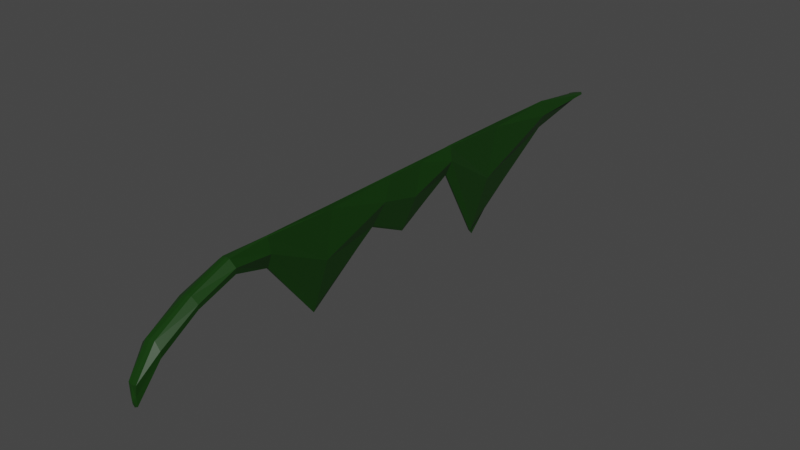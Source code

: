 # Source: BatWingV1.0.blend  (saved by Blender 2.90.8; exported with 4.5.12 LTS)
import bpy
from mathutils import Matrix  # noqa: F401  (used for matrix-valued properties, if any)

bpy.ops.wm.read_factory_settings(use_empty=True)
scene = bpy.context.scene
scene.name = 'Scene'

# ---- collections
col_collection = bpy.data.collections.new('Collection'); scene.collection.children.link(col_collection)

# ---- materials (node trees are filled in below, after node groups)
mat_material = bpy.data.materials.new('Material')
mat_material.alpha_threshold = 0.0
mat_material.use_transparent_shadow = False
mat_material.line_color = (0.0, 0.0, 0.0, 1.0)

# ---- material node trees
mat_material.use_nodes = True; mat_material.node_tree.nodes.clear()
_N = mat_material.node_tree.nodes; _L = mat_material.node_tree.links
n0 = _N.new('ShaderNodeOutputMaterial'); n0.name = 'Material Output'; n0.location = (300, 300)
n1 = _N.new('ShaderNodeBsdfPrincipled'); n1.name = 'Principled BSDF'; n1.location = (10, 300)
n1.distribution = 'GGX'
n1.subsurface_method = 'BURLEY'
n1.inputs[0].default_value = (0.005533, 0.03895, 0.002173, 1.0)
n1.inputs[2].default_value = 0.4
n1.inputs[3].default_value = 1.45
n1.inputs[27].default_value = (0.0, 0.0, 0.0, 1.0)
n1.inputs[28].default_value = 1.0
_L.new(n1.outputs[0], n0.inputs[0])
n0.is_active_output = True

# ---- world
world_world = bpy.data.worlds.new('World'); scene.world = world_world
world_world.use_nodes = True; world_world.node_tree.nodes.clear()
_N = world_world.node_tree.nodes; _L = world_world.node_tree.links
n0 = _N.new('ShaderNodeOutputWorld'); n0.name = 'World Output'; n0.location = (300, 300)
n1 = _N.new('ShaderNodeBackground'); n1.name = 'Background'; n1.location = (10, 300)
n1.inputs[0].default_value = (0.05088, 0.05088, 0.05088, 1.0)
_L.new(n1.outputs[0], n0.inputs[0])
n0.is_active_output = True
world_world.color = (0.05088, 0.05088, 0.05088)
world_world.use_sun_shadow = False
world_world.sun_shadow_jitter_overblur = 0.0

# ---- meshes
me_cube = bpy.data.meshes.new('Cube')
me_cube.from_pydata([(0.04999, 0.9733, -0.0731), (0.08925, 0.9733, -0.3037), (0.3658, -0.9348, -4.732), (0.2641, -0.9348, -6.437), (-0.1333, 0.9733, -0.0731), (-0.8449, 0.9733, -0.3037), (-0.3863, -0.9348, -4.732), (-0.2663, -0.9348, -6.437), (-0.1074, -0.09115, -2.557), (0.03648, -0.01324, 0.8838), (-0.1238, -0.01324, 0.8838), (0.07841, -0.09115, -2.557), (-0.1814, -0.4975, -1.427), (0.05733, -0.49, 0.9199), (-0.1486, -0.49, 0.9199), (0.1548, -0.4975, -1.427), (-0.1238, 0.4939, 0.5758), (0.07841, 0.379, -7.743), (-0.1603, 0.3729, -8.113), (0.03648, 0.4939, 0.5758), (-0.1074, 0.2402, -1.418), (0.03648, 0.2601, 0.9458), (-0.1238, 0.2601, 0.9458), (0.07841, 0.2402, -1.418), (-0.1238, 0.75, 0.8238), (0.07841, 0.7379, -1.546), (-0.8479, 0.7403, -1.437), (0.03648, 0.75, 0.8238), (-0.1238, -0.2538, 0.6257), (0.07841, -0.332, -6.869), (-0.1074, -0.332, -6.869), (0.03648, -0.2538, 0.6257), (-0.9199, -0.75, -1.244), (0.2768, -0.75, -0.4756), (-0.3533, -0.75, -0.4756), (0.9199, -0.75, -1.244), (-0.8561, -0.8704, -3.382), (0.4044, -0.8704, -2.216), (-0.4017, -0.8704, -2.216), (0.8559, -0.8704, -3.382), (-0.3881, -0.625, 0.8461), (0.8435, -0.625, -0.1281), (-0.8459, -0.625, -0.1281), (0.271, -0.625, 0.8461), (-0.1074, 0.04199, -4.201), (0.03648, 0.1219, 0.7567), (-0.1238, 0.1219, 0.7567), (0.07841, 0.04199, -4.201), (-0.0764, 0.98, -0.2832), (-0.002623, -0.9366, -4.782), (-0.0002216, -0.9366, -6.561), (-0.007946, 0.98, -0.1048), (-0.002386, -0.09445, -2.674), (-0.007946, -0.009938, 1.0), (-0.002386, -0.4975, -1.507), (-0.007946, -0.49, 1.0), (-0.007946, 0.5, 1.0), (-0.002386, 0.3729, -8.167), (-0.007946, 0.2601, 1.0), (-0.002386, 0.2402, -1.473), (-0.0764, 0.7379, -1.626), (-0.007946, 0.75, 0.9039), (-0.007946, -0.25, 1.0), (-0.002386, -0.3358, -7.243), (0.0, -0.75, -1.275), (-0.007785, -0.75, -0.4445), (0.0, -0.8704, -3.432), (0.001542, -0.8704, -2.167), (-0.01195, -0.625, 0.8857), (0.0, -0.625, -0.1677), (-0.007946, 0.1257, 1.0), (-0.002386, 0.03812, -4.445), (0.3817, 0.98, -0.194), (-0.2723, -0.9366, -5.671), (0.2676, -0.9366, -5.671), (-0.5037, 0.98, -0.194), (0.4216, -0.05219, -0.8368), (-0.4736, -0.05219, -0.8368), (-0.5098, -0.4938, -0.2537), (0.4618, -0.4938, -0.2537), (0.4216, 0.4365, -3.584), (-0.4736, 0.4365, -3.584), (-0.4736, 0.2502, -0.2363), (0.4216, 0.2502, -0.2363), (0.4216, 0.7439, -0.361), (-0.5476, 0.7439, -0.361), (0.4216, -0.2929, -3.122), (-0.4736, -0.2929, -3.122), (-0.9447, -0.75, -0.8599), (0.9369, -0.75, -0.8599), (-0.8866, -0.8704, -2.799), (0.8879, -0.8704, -2.799), (0.9002, -0.625, 0.359), (-0.9162, -0.625, 0.359), (-0.4736, 0.08194, -1.722), (0.4216, 0.08194, -1.722), (-0.003973, 1.0, -0.2109), (-0.0002216, -0.942, -5.931), (-0.1752, 0.3916, -8.679), (-0.9029, 0.7072, -1.921), (-0.1761, 0.3916, -8.681), (-0.9045, 0.7073, -1.923), (-0.177, 0.3916, -8.682), (-0.9061, 0.7073, -1.926), (-0.1779, 0.3916, -8.684), (-0.9076, 0.7074, -1.929), (-0.1788, 0.3916, -8.686), (-0.9092, 0.7074, -1.932), (-0.1797, 0.3916, -8.687), (-0.9108, 0.7075, -1.935), (-0.1806, 0.3917, -8.689), (-0.9124, 0.7075, -1.938), (-0.1814, 0.3917, -8.69), (-0.914, 0.7075, -1.941), (-0.1823, 0.3917, -8.692), (-0.9155, 0.7076, -1.944), (-0.1832, 0.3917, -8.693), (-0.9171, 0.7076, -1.946), (-0.1841, 0.3917, -8.695), (-0.9187, 0.7077, -1.949), (-0.2348, 0.4132, -8.239), (-0.8701, 0.6863, -2.41)], [], [(67, 38, 6, 49), (97, 49, 6, 73), (85, 24, 4, 75), (66, 39, 3, 50), (91, 37, 2, 74), (96, 51, 0, 72), (95, 45, 9, 76), (71, 47, 11, 52), (87, 28, 10, 77), (70, 46, 10, 53), (93, 40, 14, 78), (86, 31, 13, 79), (63, 29, 15, 54), (62, 28, 14, 55), (61, 24, 16, 56), (60, 25, 17, 57), (84, 27, 19, 80), (82, 22, 16, 81), (94, 46, 22, 82), (56, 16, 22, 58), (57, 17, 23, 59), (80, 19, 21, 83), (72, 0, 27, 84), (48, 1, 25, 60), (51, 4, 24, 61), (81, 16, 24, 85), (53, 10, 28, 62), (52, 11, 29, 63), (76, 9, 31, 86), (78, 14, 28, 87), (90, 38, 34, 88), (92, 43, 33, 89), (69, 41, 35, 64), (68, 40, 34, 65), (73, 6, 38, 90), (89, 33, 37, 91), (64, 35, 39, 66), (65, 34, 38, 67), (55, 14, 40, 68), (54, 15, 41, 69), (79, 13, 43, 92), (88, 34, 40, 93), (77, 10, 46, 94), (58, 22, 46, 70), (59, 23, 47, 71), (83, 21, 45, 95), (20, 59, 71, 44), (21, 58, 70, 45), (12, 54, 69, 42), (13, 55, 68, 43), (33, 65, 67, 37), (32, 64, 66, 36), (43, 68, 65, 33), (42, 69, 64, 32), (8, 52, 63, 30), (9, 53, 62, 31), (0, 51, 61, 27), (5, 48, 60, 26), (18, 57, 59, 20), (19, 56, 58, 21), (26, 60, 57, 18), (27, 61, 56, 19), (31, 62, 55, 13), (30, 63, 54, 12), (45, 70, 53, 9), (44, 71, 52, 8), (75, 4, 51, 96), (36, 66, 50, 7), (74, 2, 49, 97), (37, 67, 49, 2), (3, 74, 97, 50), (5, 75, 96, 48), (23, 83, 95, 47), (8, 77, 94, 44), (32, 88, 93, 42), (15, 79, 92, 41), (35, 89, 91, 39), (7, 73, 90, 36), (41, 92, 89, 35), (36, 90, 88, 32), (12, 78, 87, 30), (11, 76, 86, 29), (18, 81, 85, 26), (1, 72, 84, 25), (17, 80, 83, 23), (44, 94, 82, 20), (20, 82, 81, 18), (25, 84, 80, 17), (29, 86, 79, 15), (42, 93, 78, 12), (30, 87, 77, 8), (47, 95, 76, 11), (48, 96, 72, 1), (39, 91, 74, 3), (26, 85, 75, 5), (50, 97, 73, 7), (18, 26, 99, 98), (98, 99, 101, 100), (100, 101, 103, 102), (102, 103, 105, 104), (104, 105, 107, 106), (106, 107, 109, 108), (108, 109, 111, 110), (110, 111, 113, 112), (112, 113, 115, 114), (114, 115, 117, 116), (116, 117, 119, 118), (118, 119, 121, 120)])
_uv = me_cube.uv_layers.new(name='UVMap')
_uv.uv.foreach_set('vector', [0.75, 0.7344, 0.875, 0.7344, 0.875, 0.75, 0.75, 0.75, 0.5, 0.875, 0.625, 0.875, 0.625, 1.0, 0.5, 1.0, 0.5, 0.2187, 0.625, 0.2188, 0.625, 0.25, 0.5, 0.25, 0.25, 0.7344, 0.375, 0.7344, 0.375, 0.75, 0.25, 0.75, 0.5, 0.7344, 0.625, 0.7344, 0.625, 0.75, 0.5, 0.75, 0.5, 0.375, 0.625, 0.375, 0.625, 0.5, 0.5, 0.5, 0.5, 0.6093, 0.625, 0.6093, 0.625, 0.625, 0.5, 0.625, 0.25, 0.6093, 0.375, 0.6093, 0.375, 0.625, 0.25, 0.625, 0.5, 0.09375, 0.625, 0.09375, 0.625, 0.125, 0.5, 0.125, 0.75, 0.6093, 0.875, 0.6093, 0.875, 0.625, 0.75, 0.625, 0.5, 0.04688, 0.625, 0.04688, 0.625, 0.0625, 0.5, 0.0625, 0.5, 0.6562, 0.625, 0.6562, 0.625, 0.6875, 0.5, 0.6875, 0.25, 0.6562, 0.375, 0.6562, 0.375, 0.6875, 0.25, 0.6875, 0.75, 0.6562, 0.875, 0.6562, 0.875, 0.6875, 0.75, 0.6875, 0.75, 0.5312, 0.875, 0.5312, 0.875, 0.5625, 0.75, 0.5625, 0.25, 0.5312, 0.375, 0.5312, 0.375, 0.5625, 0.25, 0.5625, 0.5, 0.5312, 0.625, 0.5312, 0.625, 0.5625, 0.5, 0.5625, 0.5, 0.1562, 0.625, 0.1562, 0.625, 0.1875, 0.5, 0.1875, 0.5, 0.1407, 0.625, 0.1407, 0.625, 0.1562, 0.5, 0.1562, 0.75, 0.5625, 0.875, 0.5625, 0.875, 0.5938, 0.75, 0.5938, 0.25, 0.5625, 0.375, 0.5625, 0.375, 0.5938, 0.25, 0.5938, 0.5, 0.5625, 0.625, 0.5625, 0.625, 0.5938, 0.5, 0.5937, 0.5, 0.5, 0.625, 0.5, 0.625, 0.5312, 0.5, 0.5312, 0.25, 0.5, 0.375, 0.5, 0.375, 0.5312, 0.25, 0.5312, 0.75, 0.5, 0.875, 0.5, 0.875, 0.5312, 0.75, 0.5312, 0.5, 0.1875, 0.625, 0.1875, 0.625, 0.2188, 0.5, 0.2187, 0.75, 0.625, 0.875, 0.625, 0.875, 0.6562, 0.75, 0.6562, 0.25, 0.625, 0.375, 0.625, 0.375, 0.6562, 0.25, 0.6562, 0.5, 0.625, 0.625, 0.625, 0.625, 0.6562, 0.5, 0.6562, 0.5, 0.0625, 0.625, 0.0625, 0.625, 0.09375, 0.5, 0.09375, 0.5, 0.01562, 0.625, 0.01562, 0.625, 0.03125, 0.5, 0.03125, 0.5, 0.7031, 0.625, 0.7031, 0.625, 0.7188, 0.5, 0.7188, 0.25, 0.7031, 0.375, 0.7031, 0.375, 0.7188, 0.25, 0.7188, 0.75, 0.7031, 0.875, 0.7031, 0.875, 0.7188, 0.75, 0.7188, 0.5, 0.0, 0.625, 0.0, 0.625, 0.01562, 0.5, 0.01562, 0.5, 0.7188, 0.625, 0.7188, 0.625, 0.7344, 0.5, 0.7344, 0.25, 0.7188, 0.375, 0.7188, 0.375, 0.7344, 0.25, 0.7344, 0.75, 0.7188, 0.875, 0.7188, 0.875, 0.7344, 0.75, 0.7344, 0.75, 0.6875, 0.875, 0.6875, 0.875, 0.7031, 0.75, 0.7031, 0.25, 0.6875, 0.375, 0.6875, 0.375, 0.7031, 0.25, 0.7031, 0.5, 0.6875, 0.625, 0.6875, 0.625, 0.7031, 0.5, 0.7031, 0.5, 0.03125, 0.625, 0.03125, 0.625, 0.04688, 0.5, 0.04688, 0.5, 0.125, 0.625, 0.125, 0.625, 0.1407, 0.5, 0.1407, 0.75, 0.5938, 0.875, 0.5938, 0.875, 0.6093, 0.75, 0.6093, 0.25, 0.5938, 0.375, 0.5938, 0.375, 0.6093, 0.25, 0.6093, 0.5, 0.5937, 0.625, 0.5938, 0.625, 0.6093, 0.5, 0.6093, 0.125, 0.5938, 0.25, 0.5938, 0.25, 0.6093, 0.125, 0.6093, 0.625, 0.5938, 0.75, 0.5938, 0.75, 0.6093, 0.625, 0.6093, 0.125, 0.6875, 0.25, 0.6875, 0.25, 0.7031, 0.125, 0.7031, 0.625, 0.6875, 0.75, 0.6875, 0.75, 0.7031, 0.625, 0.7031, 0.625, 0.7188, 0.75, 0.7188, 0.75, 0.7344, 0.625, 0.7344, 0.125, 0.7188, 0.25, 0.7188, 0.25, 0.7344, 0.125, 0.7344, 0.625, 0.7031, 0.75, 0.7031, 0.75, 0.7188, 0.625, 0.7188, 0.125, 0.7031, 0.25, 0.7031, 0.25, 0.7188, 0.125, 0.7188, 0.125, 0.625, 0.25, 0.625, 0.25, 0.6562, 0.125, 0.6562, 0.625, 0.625, 0.75, 0.625, 0.75, 0.6562, 0.625, 0.6562, 0.625, 0.5, 0.75, 0.5, 0.75, 0.5312, 0.625, 0.5312, 0.125, 0.5, 0.25, 0.5, 0.25, 0.5312, 0.125, 0.5312, 0.125, 0.5625, 0.25, 0.5625, 0.25, 0.5938, 0.125, 0.5938, 0.625, 0.5625, 0.75, 0.5625, 0.75, 0.5938, 0.625, 0.5938, 0.125, 0.5312, 0.25, 0.5312, 0.25, 0.5625, 0.125, 0.5625, 0.625, 0.5312, 0.75, 0.5312, 0.75, 0.5625, 0.625, 0.5625, 0.625, 0.6562, 0.75, 0.6562, 0.75, 0.6875, 0.625, 0.6875, 0.125, 0.6562, 0.25, 0.6562, 0.25, 0.6875, 0.125, 0.6875, 0.625, 0.6093, 0.75, 0.6093, 0.75, 0.625, 0.625, 0.625, 0.125, 0.6093, 0.25, 0.6093, 0.25, 0.625, 0.125, 0.625, 0.5, 0.25, 0.625, 0.25, 0.625, 0.375, 0.5, 0.375, 0.125, 0.7344, 0.25, 0.7344, 0.25, 0.75, 0.125, 0.75, 0.5, 0.75, 0.625, 0.75, 0.625, 0.875, 0.5, 0.875, 0.625, 0.7344, 0.75, 0.7344, 0.75, 0.75, 0.625, 0.75, 0.375, 0.75, 0.5, 0.75, 0.5, 0.875, 0.375, 0.875, 0.375, 0.25, 0.5, 0.25, 0.5, 0.375, 0.375, 0.375, 0.375, 0.5938, 0.5, 0.5937, 0.5, 0.6093, 0.375, 0.6093, 0.375, 0.125, 0.5, 0.125, 0.5, 0.1407, 0.375, 0.1407, 0.375, 0.03125, 0.5, 0.03125, 0.5, 0.04688, 0.375, 0.04688, 0.375, 0.6875, 0.5, 0.6875, 0.5, 0.7031, 0.375, 0.7031, 0.375, 0.7188, 0.5, 0.7188, 0.5, 0.7344, 0.375, 0.7344, 0.375, 0.0, 0.5, 0.0, 0.5, 0.01562, 0.375, 0.01562, 0.375, 0.7031, 0.5, 0.7031, 0.5, 0.7188, 0.375, 0.7188, 0.375, 0.01562, 0.5, 0.01562, 0.5, 0.03125, 0.375, 0.03125, 0.375, 0.0625, 0.5, 0.0625, 0.5, 0.09375, 0.375, 0.09375, 0.375, 0.625, 0.5, 0.625, 0.5, 0.6562, 0.375, 0.6562, 0.375, 0.1875, 0.5, 0.1875, 0.5, 0.2187, 0.375, 0.2188, 0.375, 0.5, 0.5, 0.5, 0.5, 0.5312, 0.375, 0.5312, 0.375, 0.5625, 0.5, 0.5625, 0.5, 0.5937, 0.375, 0.5938, 0.375, 0.1407, 0.5, 0.1407, 0.5, 0.1562, 0.375, 0.1562, 0.375, 0.1562, 0.5, 0.1562, 0.5, 0.1875, 0.375, 0.1875, 0.375, 0.5312, 0.5, 0.5312, 0.5, 0.5625, 0.375, 0.5625, 0.375, 0.6562, 0.5, 0.6562, 0.5, 0.6875, 0.375, 0.6875, 0.375, 0.04688, 0.5, 0.04688, 0.5, 0.0625, 0.375, 0.0625, 0.375, 0.09375, 0.5, 0.09375, 0.5, 0.125, 0.375, 0.125, 0.375, 0.6093, 0.5, 0.6093, 0.5, 0.625, 0.375, 0.625, 0.375, 0.375, 0.5, 0.375, 0.5, 0.5, 0.375, 0.5, 0.375, 0.7344, 0.5, 0.7344, 0.5, 0.75, 0.375, 0.75, 0.375, 0.2188, 0.5, 0.2187, 0.5, 0.25, 0.375, 0.25, 0.375, 0.875, 0.5, 0.875, 0.5, 1.0, 0.375, 1.0, 0.125, 0.5625, 0.125, 0.5312, 0.125, 0.5312, 0.125, 0.5625, 0.125, 0.5625, 0.125, 0.5312, 0.125, 0.5312, 0.125, 0.5625, 0.125, 0.5625, 0.125, 0.5312, 0.125, 0.5312, 0.125, 0.5625, 0.125, 0.5625, 0.125, 0.5312, 0.125, 0.5312, 0.125, 0.5625, 0.125, 0.5625, 0.125, 0.5312, 0.125, 0.5312, 0.125, 0.5625, 0.125, 0.5625, 0.125, 0.5312, 0.125, 0.5312, 0.125, 0.5625, 0.125, 0.5625, 0.125, 0.5312, 0.125, 0.5312, 0.125, 0.5625, 0.125, 0.5625, 0.125, 0.5312, 0.125, 0.5312, 0.125, 0.5625, 0.125, 0.5625, 0.125, 0.5312, 0.125, 0.5312, 0.125, 0.5625, 0.125, 0.5625, 0.125, 0.5312, 0.125, 0.5312, 0.125, 0.5625, 0.125, 0.5625, 0.125, 0.5312, 0.125, 0.5312, 0.125, 0.5625, 0.125, 0.5625, 0.125, 0.5312, 0.125, 0.5312, 0.125, 0.5625])
me_cube.materials.append(mat_material)
me_cube.use_remesh_preserve_volume = False
me_cube.use_remesh_preserve_attributes = False
me_cube.use_mirror_vertex_groups = False
me_cube.update()

# ---- objects
ob_cube = bpy.data.objects.new('Cube', me_cube)

# ---- transforms, parenting, visibility, modifiers, constraints
ob_cube.location = (0.0, 0.0, 1.171)
ob_cube.scale = (0.1, 2.773, 0.1)
ob_cube.lock_rotations_4d = False
ob_cube.empty_display_type = 'ARROWS'
ob_cube.lineart.crease_threshold = 0.0

# ---- collection membership
col_collection.objects.link(ob_cube)

# ---- scene / render settings (as saved in the file)
scene.frame_start = 1; scene.frame_end = 250; scene.frame_set(1)
scene.render.engine = 'BLENDER_EEVEE_NEXT'
scene.cycles.use_denoising = False
scene.cycles.samples = 128
scene.cycles.sampling_pattern = 'TABULATED_SOBOL'
scene.cycles.use_adaptive_sampling = False
scene.cycles.use_light_tree = False
scene.view_settings.view_transform = 'Filmic'
bpy.context.view_layer.update()

# ---- added for rendering (the .blend has no active camera and no usable light): camera, sun
cam_auto = bpy.data.cameras.new('AutoCamera')
cam_auto.lens = 50.0
cam_auto.sensor_width = 36.0
cam_auto.clip_end = 1000.0
ob_auto_camera = bpy.data.objects.new('AutoCamera', cam_auto)
scene.collection.objects.link(ob_auto_camera)
ob_auto_camera.location = (5.06449, -5.99743, 4.83864)
ob_auto_camera.rotation_euler = (1.09748, -7.21219e-08, 0.694738)
scene.camera = ob_auto_camera
light_auto_sun = bpy.data.lights.new('AutoSun', 'SUN')
light_auto_sun.energy = 3.0
light_auto_sun.angle = 0.0523599
ob_auto_sun = bpy.data.objects.new('AutoSun', light_auto_sun)
scene.collection.objects.link(ob_auto_sun)
ob_auto_sun.rotation_euler = (0.872665, 0.174533, 0.523599)
bpy.context.view_layer.update()
